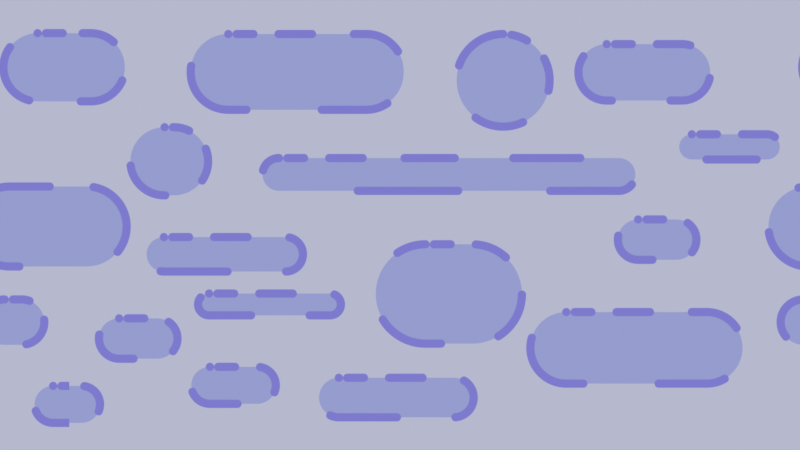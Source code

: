 # Source: blue.blend  (saved by Blender 2.80.75; exported with 4.5.12 LTS)
import bpy
from mathutils import Matrix  # noqa: F401  (used for matrix-valued properties, if any)

bpy.ops.wm.read_factory_settings(use_empty=True)
scene = bpy.context.scene
scene.name = 'Scene'

# ---- collections
col_collection = bpy.data.collections.new('Collection'); scene.collection.children.link(col_collection)

# ---- images (referenced by path relative to the original .blend; pixels are not part of the script)
import os
ASSET_DIR = os.environ.get("B2B_ASSET_DIR", "")  # directory of the original .blend (textures are referenced by path, not embedded)
HERE = os.path.dirname(os.path.abspath(__file__))  # packed textures are extracted next to this script under _unpacked/

def load_image(name, relpath, width, height, colorspace="sRGB"):
    """Load a texture the original file referenced (path relative to the .blend, or extracted next to this script)."""
    p = next((c for c in (os.path.join(HERE, relpath), os.path.join(ASSET_DIR, relpath)) if relpath and os.path.exists(c)), "")
    if p:
        img = bpy.data.images.load(p, check_existing=True)
        img.name = name
    else:  # same state as the original file: an image datablock whose file is absent (Cycles renders it pink)
        img = bpy.data.images.new(name, width, height)
        img.source = "FILE"
        img.filepath = "//" + (relpath or name)
    img.colorspace_settings.name = colorspace
    return img
img_loop_png = load_image('loop.png', '_unpacked/loop.1e417d52.png', 1920, 1080, 'sRGB')

# ---- materials (node trees are filled in below, after node groups)
mat_text = bpy.data.materials.new('text')
mat_text.use_transparent_shadow = False

# ---- material node trees
mat_text.use_nodes = True; mat_text.node_tree.nodes.clear()
_N = mat_text.node_tree.nodes; _L = mat_text.node_tree.links
n0 = _N.new('ShaderNodeOutputMaterial'); n0.name = 'Material Output'; n0.location = (283, 297)
n1 = _N.new('ShaderNodeTexImage'); n1.name = 'Image Texture'; n1.location = (-558, 114)
n1.image = img_loop_png
n1.extension = 'CLIP'
n2 = _N.new('ShaderNodeEmission'); n2.name = 'Emission'; n2.location = (-164, 146)
_L.new(n1.outputs[0], n2.inputs[0])
_L.new(n2.outputs[0], n0.inputs[0])
n0.is_active_output = True

# ---- world
world_world = bpy.data.worlds.new('World'); scene.world = world_world
world_world.use_nodes = True; world_world.node_tree.nodes.clear()
_N = world_world.node_tree.nodes; _L = world_world.node_tree.links
n0 = _N.new('ShaderNodeOutputWorld'); n0.name = 'World Output'; n0.location = (300, 300)
n1 = _N.new('ShaderNodeBackground'); n1.name = 'Background'; n1.location = (10, 300)
n1.inputs[0].default_value = (0.05088, 0.05088, 0.05088, 1.0)
_L.new(n1.outputs[0], n0.inputs[0])
n0.is_active_output = True
world_world.color = (0.05088, 0.05088, 0.05088)
world_world.use_sun_shadow = False
world_world.sun_shadow_jitter_overblur = 0.0

# ---- cameras
cam_camera_001 = bpy.data.cameras.new('Camera.001')
cam_camera_001.type = 'ORTHO'

# ---- meshes
me_text_002 = bpy.data.meshes.new('text.002')
me_text_002.from_pydata([(-0.8889, -0.5, 0.0), (0.8843, -0.5, 0.0), (-0.8889, 0.5, 0.0), (0.8843, 0.5, 0.0), (2.658, -0.5, 0.0), (2.658, 0.5, 0.0)], [], [(0, 1, 3, 2), (1, 4, 5, 3)])
_uv = me_text_002.uv_layers.new(name='UVMap')
_uv.uv.foreach_set('vector', [0.002938, 0.0, 0.9971, 0.0, 0.9971, 1.0, 0.002938, 1.0, 0.002938, 0.0, 0.9971, 0.0, 0.9971, 1.0, 0.002938, 1.0])
me_text_002.materials.append(mat_text)
me_text_002.use_remesh_preserve_volume = False
me_text_002.use_remesh_preserve_attributes = False
me_text_002.use_mirror_vertex_groups = False
me_text_002.update()

# ---- objects
ob_camera = bpy.data.objects.new('Camera', cam_camera_001)
ob_text_001 = bpy.data.objects.new('text.001', me_text_002)

# ---- transforms, parenting, visibility, modifiers, constraints
ob_camera.location = (0.0, 0.0, 4.151)
ob_camera.lineart.crease_threshold = 0.0
ob_text_001.location = (-5.467, 0.0, 0.0)
ob_text_001.scale = (3.378, 3.378, 3.378)
ob_text_001.visible_diffuse = False
ob_text_001.visible_glossy = False
ob_text_001.visible_transmission = False
ob_text_001.visible_volume_scatter = False
ob_text_001.lineart.crease_threshold = 0.0

# ---- collection membership
col_collection.objects.link(ob_camera)
col_collection.objects.link(ob_text_001)

# ---- scene / render settings (as saved in the file)
scene.camera = ob_camera
scene.frame_start = 1; scene.frame_end = 95; scene.frame_set(9)
scene.render.engine = 'BLENDER_EEVEE_NEXT'
scene.render.image_settings.file_format = 'FFMPEG'
scene.render.image_settings.color_mode = 'RGB'
scene.cycles.use_denoising = False
scene.cycles.samples = 128
scene.cycles.sampling_pattern = 'TABULATED_SOBOL'
scene.cycles.use_adaptive_sampling = False
scene.cycles.use_light_tree = False
scene.view_settings.view_transform = 'Filmic'
bpy.context.view_layer.update()
